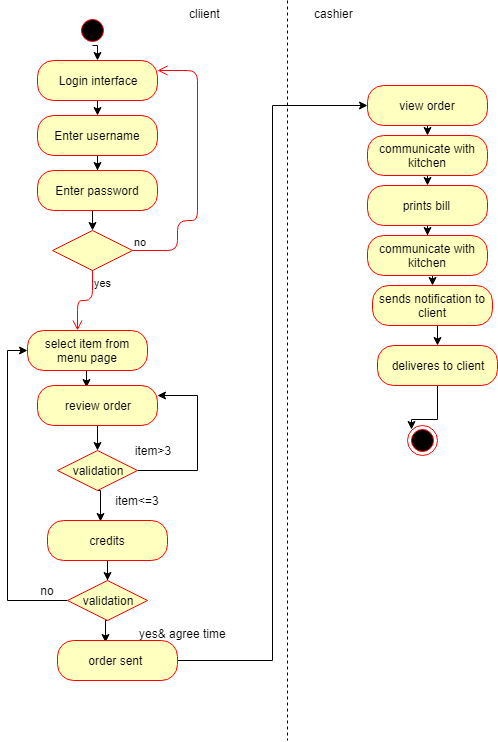

The diagram above was exported from draw.io. Its source (the exported page's mxGraphModel, read from the mxfile embedded in the PNG):
<mxGraphModel dx="314" dy="425" grid="1" gridSize="10" guides="1" tooltips="1" connect="1" arrows="1" fold="1" page="1" pageScale="1" pageWidth="850" pageHeight="1100" math="0" shadow="0">
  <root>
    <mxCell id="0" />
    <mxCell id="1" parent="0" />
    <mxCell id="Aswlkxszj07xhzuOOQKF-1" style="edgeStyle=orthogonalEdgeStyle;rounded=0;orthogonalLoop=1;jettySize=auto;html=1;exitX=0.5;exitY=1;exitDx=0;exitDy=0;entryX=0.5;entryY=0;entryDx=0;entryDy=0;" edge="1" parent="1" source="Aswlkxszj07xhzuOOQKF-2" target="Aswlkxszj07xhzuOOQKF-5">
      <mxGeometry relative="1" as="geometry" />
    </mxCell>
    <mxCell id="Aswlkxszj07xhzuOOQKF-2" value="Login interface" style="rounded=1;whiteSpace=wrap;html=1;arcSize=40;fontColor=#000000;fillColor=#ffffc0;strokeColor=#ff0000;" vertex="1" parent="1">
      <mxGeometry x="110" y="70" width="120" height="40" as="geometry" />
    </mxCell>
    <mxCell id="Aswlkxszj07xhzuOOQKF-3" style="edgeStyle=orthogonalEdgeStyle;rounded=0;orthogonalLoop=1;jettySize=auto;html=1;exitX=0.5;exitY=1;exitDx=0;exitDy=0;entryX=0.5;entryY=0;entryDx=0;entryDy=0;" edge="1" parent="1" target="Aswlkxszj07xhzuOOQKF-2">
      <mxGeometry relative="1" as="geometry">
        <mxPoint x="165" y="55" as="sourcePoint" />
      </mxGeometry>
    </mxCell>
    <mxCell id="Aswlkxszj07xhzuOOQKF-4" value="" style="edgeStyle=orthogonalEdgeStyle;rounded=0;orthogonalLoop=1;jettySize=auto;html=1;" edge="1" parent="1" source="Aswlkxszj07xhzuOOQKF-5" target="Aswlkxszj07xhzuOOQKF-7">
      <mxGeometry relative="1" as="geometry" />
    </mxCell>
    <mxCell id="Aswlkxszj07xhzuOOQKF-5" value="Enter username" style="rounded=1;whiteSpace=wrap;html=1;arcSize=40;fontColor=#000000;fillColor=#ffffc0;strokeColor=#ff0000;" vertex="1" parent="1">
      <mxGeometry x="110" y="125" width="120" height="40" as="geometry" />
    </mxCell>
    <mxCell id="Aswlkxszj07xhzuOOQKF-6" style="edgeStyle=orthogonalEdgeStyle;rounded=0;orthogonalLoop=1;jettySize=auto;html=1;exitX=0.5;exitY=1;exitDx=0;exitDy=0;entryX=0.5;entryY=0;entryDx=0;entryDy=0;" edge="1" parent="1" source="Aswlkxszj07xhzuOOQKF-7" target="Aswlkxszj07xhzuOOQKF-8">
      <mxGeometry relative="1" as="geometry" />
    </mxCell>
    <mxCell id="Aswlkxszj07xhzuOOQKF-7" value="Enter password" style="rounded=1;whiteSpace=wrap;html=1;arcSize=40;fontColor=#000000;fillColor=#ffffc0;strokeColor=#ff0000;" vertex="1" parent="1">
      <mxGeometry x="110" y="180" width="120" height="40" as="geometry" />
    </mxCell>
    <mxCell id="Aswlkxszj07xhzuOOQKF-8" value="" style="rhombus;whiteSpace=wrap;html=1;fillColor=#ffffc0;strokeColor=#ff0000;" vertex="1" parent="1">
      <mxGeometry x="125" y="240" width="80" height="40" as="geometry" />
    </mxCell>
    <mxCell id="Aswlkxszj07xhzuOOQKF-9" value="no" style="edgeStyle=orthogonalEdgeStyle;html=1;align=left;verticalAlign=bottom;endArrow=open;endSize=8;strokeColor=#ff0000;entryX=1;entryY=0.25;entryDx=0;entryDy=0;" edge="1" parent="1" source="Aswlkxszj07xhzuOOQKF-8" target="Aswlkxszj07xhzuOOQKF-2">
      <mxGeometry x="-1" relative="1" as="geometry">
        <mxPoint x="240" y="80" as="targetPoint" />
        <Array as="points">
          <mxPoint x="250" y="260" />
          <mxPoint x="250" y="230" />
          <mxPoint x="270" y="230" />
          <mxPoint x="270" y="80" />
        </Array>
      </mxGeometry>
    </mxCell>
    <mxCell id="Aswlkxszj07xhzuOOQKF-10" value="yes" style="edgeStyle=orthogonalEdgeStyle;html=1;align=left;verticalAlign=top;endArrow=open;endSize=8;strokeColor=#ff0000;" edge="1" parent="1" source="Aswlkxszj07xhzuOOQKF-8">
      <mxGeometry x="-1" relative="1" as="geometry">
        <mxPoint x="150" y="340" as="targetPoint" />
      </mxGeometry>
    </mxCell>
    <mxCell id="Aswlkxszj07xhzuOOQKF-11" value="" style="ellipse;html=1;shape=startState;fillColor=#000000;strokeColor=#ff0000;" vertex="1" parent="1">
      <mxGeometry x="150" y="25" width="30" height="30" as="geometry" />
    </mxCell>
    <mxCell id="Aswlkxszj07xhzuOOQKF-12" style="edgeStyle=orthogonalEdgeStyle;rounded=0;orthogonalLoop=1;jettySize=auto;html=1;exitX=0.5;exitY=1;exitDx=0;exitDy=0;entryX=0.408;entryY=0.05;entryDx=0;entryDy=0;entryPerimeter=0;" edge="1" parent="1" source="Aswlkxszj07xhzuOOQKF-13" target="Aswlkxszj07xhzuOOQKF-15">
      <mxGeometry relative="1" as="geometry" />
    </mxCell>
    <mxCell id="Aswlkxszj07xhzuOOQKF-13" value="select item from menu page" style="rounded=1;whiteSpace=wrap;html=1;arcSize=40;fontColor=#000000;fillColor=#ffffc0;strokeColor=#ff0000;" vertex="1" parent="1">
      <mxGeometry x="100" y="340" width="120" height="40" as="geometry" />
    </mxCell>
    <mxCell id="Aswlkxszj07xhzuOOQKF-14" style="edgeStyle=orthogonalEdgeStyle;rounded=0;orthogonalLoop=1;jettySize=auto;html=1;exitX=0.5;exitY=1;exitDx=0;exitDy=0;entryX=0.5;entryY=0;entryDx=0;entryDy=0;" edge="1" parent="1" source="Aswlkxszj07xhzuOOQKF-15" target="Aswlkxszj07xhzuOOQKF-22">
      <mxGeometry relative="1" as="geometry">
        <mxPoint x="170" y="453" as="targetPoint" />
      </mxGeometry>
    </mxCell>
    <mxCell id="Aswlkxszj07xhzuOOQKF-15" value="review order" style="rounded=1;whiteSpace=wrap;html=1;arcSize=40;fontColor=#000000;fillColor=#ffffc0;strokeColor=#ff0000;" vertex="1" parent="1">
      <mxGeometry x="110" y="395" width="120" height="40" as="geometry" />
    </mxCell>
    <mxCell id="Aswlkxszj07xhzuOOQKF-21" style="edgeStyle=orthogonalEdgeStyle;rounded=0;orthogonalLoop=1;jettySize=auto;html=1;exitX=0.5;exitY=1;exitDx=0;exitDy=0;entryX=0.442;entryY=0.025;entryDx=0;entryDy=0;entryPerimeter=0;" edge="1" parent="1" source="Aswlkxszj07xhzuOOQKF-22" target="Aswlkxszj07xhzuOOQKF-25">
      <mxGeometry relative="1" as="geometry" />
    </mxCell>
    <mxCell id="Aswlkxszj07xhzuOOQKF-26" style="edgeStyle=orthogonalEdgeStyle;rounded=0;orthogonalLoop=1;jettySize=auto;html=1;exitX=1;exitY=0.5;exitDx=0;exitDy=0;entryX=1;entryY=0.25;entryDx=0;entryDy=0;" edge="1" parent="1" source="Aswlkxszj07xhzuOOQKF-22" target="Aswlkxszj07xhzuOOQKF-15">
      <mxGeometry relative="1" as="geometry">
        <Array as="points">
          <mxPoint x="270" y="480" />
          <mxPoint x="270" y="405" />
        </Array>
      </mxGeometry>
    </mxCell>
    <mxCell id="Aswlkxszj07xhzuOOQKF-22" value="validation" style="rhombus;whiteSpace=wrap;html=1;fillColor=#ffffc0;strokeColor=#ff0000;" vertex="1" parent="1">
      <mxGeometry x="130" y="460" width="80" height="40" as="geometry" />
    </mxCell>
    <mxCell id="Aswlkxszj07xhzuOOQKF-23" value="item&amp;gt;3" style="text;html=1;strokeColor=none;fillColor=none;align=center;verticalAlign=middle;whiteSpace=wrap;rounded=0;" vertex="1" parent="1">
      <mxGeometry x="205" y="450" width="40" height="20" as="geometry" />
    </mxCell>
    <mxCell id="Aswlkxszj07xhzuOOQKF-24" value="item&amp;lt;=3" style="text;html=1;strokeColor=none;fillColor=none;align=center;verticalAlign=middle;whiteSpace=wrap;rounded=0;" vertex="1" parent="1">
      <mxGeometry x="190" y="500" width="40" height="20" as="geometry" />
    </mxCell>
    <mxCell id="Aswlkxszj07xhzuOOQKF-28" style="edgeStyle=orthogonalEdgeStyle;rounded=0;orthogonalLoop=1;jettySize=auto;html=1;exitX=0.5;exitY=1;exitDx=0;exitDy=0;" edge="1" parent="1" source="Aswlkxszj07xhzuOOQKF-25" target="Aswlkxszj07xhzuOOQKF-27">
      <mxGeometry relative="1" as="geometry" />
    </mxCell>
    <mxCell id="Aswlkxszj07xhzuOOQKF-25" value="credits" style="rounded=1;whiteSpace=wrap;html=1;arcSize=40;fontColor=#000000;fillColor=#ffffc0;strokeColor=#ff0000;" vertex="1" parent="1">
      <mxGeometry x="120" y="530" width="120" height="40" as="geometry" />
    </mxCell>
    <mxCell id="Aswlkxszj07xhzuOOQKF-31" style="edgeStyle=orthogonalEdgeStyle;rounded=0;orthogonalLoop=1;jettySize=auto;html=1;exitX=0;exitY=0.5;exitDx=0;exitDy=0;entryX=0;entryY=0.5;entryDx=0;entryDy=0;" edge="1" parent="1" source="Aswlkxszj07xhzuOOQKF-27" target="Aswlkxszj07xhzuOOQKF-13">
      <mxGeometry relative="1" as="geometry" />
    </mxCell>
    <mxCell id="Aswlkxszj07xhzuOOQKF-34" style="edgeStyle=orthogonalEdgeStyle;rounded=0;orthogonalLoop=1;jettySize=auto;html=1;exitX=0.5;exitY=1;exitDx=0;exitDy=0;entryX=0.4;entryY=0.05;entryDx=0;entryDy=0;entryPerimeter=0;" edge="1" parent="1" source="Aswlkxszj07xhzuOOQKF-27" target="Aswlkxszj07xhzuOOQKF-33">
      <mxGeometry relative="1" as="geometry" />
    </mxCell>
    <mxCell id="Aswlkxszj07xhzuOOQKF-27" value="validation" style="rhombus;whiteSpace=wrap;html=1;fillColor=#ffffc0;strokeColor=#ff0000;" vertex="1" parent="1">
      <mxGeometry x="140" y="590" width="80" height="40" as="geometry" />
    </mxCell>
    <mxCell id="Aswlkxszj07xhzuOOQKF-32" value="no" style="text;html=1;strokeColor=none;fillColor=none;align=center;verticalAlign=middle;whiteSpace=wrap;rounded=0;" vertex="1" parent="1">
      <mxGeometry x="100" y="590" width="40" height="20" as="geometry" />
    </mxCell>
    <mxCell id="Aswlkxszj07xhzuOOQKF-59" style="edgeStyle=orthogonalEdgeStyle;rounded=0;orthogonalLoop=1;jettySize=auto;html=1;exitX=1;exitY=0.5;exitDx=0;exitDy=0;entryX=0;entryY=0.5;entryDx=0;entryDy=0;" edge="1" parent="1" source="Aswlkxszj07xhzuOOQKF-33" target="Aswlkxszj07xhzuOOQKF-46">
      <mxGeometry relative="1" as="geometry" />
    </mxCell>
    <mxCell id="Aswlkxszj07xhzuOOQKF-33" value="order sent&amp;nbsp;" style="rounded=1;whiteSpace=wrap;html=1;arcSize=40;fontColor=#000000;fillColor=#ffffc0;strokeColor=#ff0000;" vertex="1" parent="1">
      <mxGeometry x="130" y="650" width="120" height="40" as="geometry" />
    </mxCell>
    <mxCell id="Aswlkxszj07xhzuOOQKF-35" value="yes&amp;amp; agree time" style="text;html=1;" vertex="1" parent="1">
      <mxGeometry x="210" y="630" width="40" height="30" as="geometry" />
    </mxCell>
    <mxCell id="Aswlkxszj07xhzuOOQKF-42" value="cliient" style="text;html=1;" vertex="1" parent="1">
      <mxGeometry x="260" y="10" width="40" height="30" as="geometry" />
    </mxCell>
    <mxCell id="Aswlkxszj07xhzuOOQKF-44" value="" style="endArrow=none;dashed=1;html=1;" edge="1" parent="1">
      <mxGeometry width="50" height="50" relative="1" as="geometry">
        <mxPoint x="360" y="10" as="sourcePoint" />
        <mxPoint x="360" y="750" as="targetPoint" />
      </mxGeometry>
    </mxCell>
    <mxCell id="Aswlkxszj07xhzuOOQKF-45" style="edgeStyle=orthogonalEdgeStyle;rounded=0;orthogonalLoop=1;jettySize=auto;html=1;exitX=0.5;exitY=1;exitDx=0;exitDy=0;entryX=0.5;entryY=0;entryDx=0;entryDy=0;" edge="1" parent="1" source="Aswlkxszj07xhzuOOQKF-46" target="Aswlkxszj07xhzuOOQKF-50">
      <mxGeometry relative="1" as="geometry" />
    </mxCell>
    <mxCell id="Aswlkxszj07xhzuOOQKF-46" value="view order" style="rounded=1;whiteSpace=wrap;html=1;arcSize=40;fontColor=#000000;fillColor=#ffffc0;strokeColor=#ff0000;" vertex="1" parent="1">
      <mxGeometry x="440" y="95" width="120" height="40" as="geometry" />
    </mxCell>
    <mxCell id="Aswlkxszj07xhzuOOQKF-47" style="edgeStyle=orthogonalEdgeStyle;rounded=0;orthogonalLoop=1;jettySize=auto;html=1;exitX=0.5;exitY=1;exitDx=0;exitDy=0;" edge="1" parent="1" source="Aswlkxszj07xhzuOOQKF-48" target="Aswlkxszj07xhzuOOQKF-56">
      <mxGeometry relative="1" as="geometry" />
    </mxCell>
    <mxCell id="Aswlkxszj07xhzuOOQKF-48" value="prints bill&amp;nbsp;" style="rounded=1;whiteSpace=wrap;html=1;arcSize=40;fontColor=#000000;fillColor=#ffffc0;strokeColor=#ff0000;" vertex="1" parent="1">
      <mxGeometry x="440" y="195" width="120" height="40" as="geometry" />
    </mxCell>
    <mxCell id="Aswlkxszj07xhzuOOQKF-49" style="edgeStyle=orthogonalEdgeStyle;rounded=0;orthogonalLoop=1;jettySize=auto;html=1;exitX=0.5;exitY=1;exitDx=0;exitDy=0;entryX=0.5;entryY=0;entryDx=0;entryDy=0;" edge="1" parent="1" source="Aswlkxszj07xhzuOOQKF-50" target="Aswlkxszj07xhzuOOQKF-48">
      <mxGeometry relative="1" as="geometry" />
    </mxCell>
    <mxCell id="Aswlkxszj07xhzuOOQKF-50" value="communicate with kitchen" style="rounded=1;whiteSpace=wrap;html=1;arcSize=40;fontColor=#000000;fillColor=#ffffc0;strokeColor=#ff0000;" vertex="1" parent="1">
      <mxGeometry x="440" y="145" width="120" height="40" as="geometry" />
    </mxCell>
    <mxCell id="Aswlkxszj07xhzuOOQKF-51" style="edgeStyle=orthogonalEdgeStyle;rounded=0;orthogonalLoop=1;jettySize=auto;html=1;exitX=0.5;exitY=1;exitDx=0;exitDy=0;entryX=0;entryY=0;entryDx=0;entryDy=0;" edge="1" parent="1" source="Aswlkxszj07xhzuOOQKF-52" target="Aswlkxszj07xhzuOOQKF-57">
      <mxGeometry relative="1" as="geometry">
        <Array as="points">
          <mxPoint x="510" y="429" />
        </Array>
      </mxGeometry>
    </mxCell>
    <mxCell id="Aswlkxszj07xhzuOOQKF-52" value="deliveres to client" style="rounded=1;whiteSpace=wrap;html=1;arcSize=40;fontColor=#000000;fillColor=#ffffc0;strokeColor=#ff0000;" vertex="1" parent="1">
      <mxGeometry x="450" y="355" width="120" height="40" as="geometry" />
    </mxCell>
    <mxCell id="Aswlkxszj07xhzuOOQKF-53" style="edgeStyle=orthogonalEdgeStyle;rounded=0;orthogonalLoop=1;jettySize=auto;html=1;exitX=0.5;exitY=1;exitDx=0;exitDy=0;entryX=0.5;entryY=0;entryDx=0;entryDy=0;" edge="1" parent="1" source="Aswlkxszj07xhzuOOQKF-54" target="Aswlkxszj07xhzuOOQKF-52">
      <mxGeometry relative="1" as="geometry" />
    </mxCell>
    <mxCell id="Aswlkxszj07xhzuOOQKF-54" value="sends notification to client" style="rounded=1;whiteSpace=wrap;html=1;arcSize=40;fontColor=#000000;fillColor=#ffffc0;strokeColor=#ff0000;" vertex="1" parent="1">
      <mxGeometry x="445" y="295" width="120" height="40" as="geometry" />
    </mxCell>
    <mxCell id="Aswlkxszj07xhzuOOQKF-55" style="edgeStyle=orthogonalEdgeStyle;rounded=0;orthogonalLoop=1;jettySize=auto;html=1;exitX=0.5;exitY=1;exitDx=0;exitDy=0;entryX=0.5;entryY=0;entryDx=0;entryDy=0;" edge="1" parent="1" source="Aswlkxszj07xhzuOOQKF-56" target="Aswlkxszj07xhzuOOQKF-54">
      <mxGeometry relative="1" as="geometry" />
    </mxCell>
    <mxCell id="Aswlkxszj07xhzuOOQKF-56" value="communicate with kitchen" style="rounded=1;whiteSpace=wrap;html=1;arcSize=40;fontColor=#000000;fillColor=#ffffc0;strokeColor=#ff0000;" vertex="1" parent="1">
      <mxGeometry x="440" y="245" width="120" height="40" as="geometry" />
    </mxCell>
    <mxCell id="Aswlkxszj07xhzuOOQKF-57" value="" style="ellipse;html=1;shape=endState;fillColor=#000000;strokeColor=#ff0000;" vertex="1" parent="1">
      <mxGeometry x="480" y="435" width="30" height="30" as="geometry" />
    </mxCell>
    <mxCell id="Aswlkxszj07xhzuOOQKF-58" value="cashier" style="text;html=1;" vertex="1" parent="1">
      <mxGeometry x="385" y="10" width="40" height="30" as="geometry" />
    </mxCell>
  </root>
</mxGraphModel>